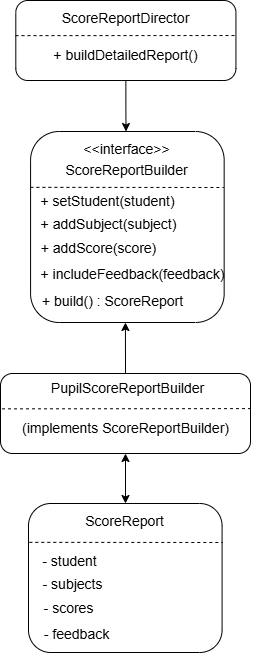

The diagram above was exported from draw.io. Its source (the exported page's mxGraphModel, read from the mxfile embedded in the PNG):
<mxGraphModel dx="2081" dy="994" grid="1" gridSize="10" guides="1" tooltips="1" connect="1" arrows="1" fold="1" page="1" pageScale="1" pageWidth="850" pageHeight="1100" math="0" shadow="0">
  <root>
    <mxCell id="0" />
    <mxCell id="1" parent="0" />
    <mxCell id="BS7yyKhOTX0zvfhhyZpY-43" value="" style="rounded=1;whiteSpace=wrap;html=1;" parent="1" vertex="1">
      <mxGeometry x="315.31" y="168" width="220.12" height="80" as="geometry" />
    </mxCell>
    <mxCell id="BS7yyKhOTX0zvfhhyZpY-44" value="" style="endArrow=none;dashed=1;html=1;rounded=0;exitX=-0.002;exitY=0.323;exitDx=0;exitDy=0;exitPerimeter=0;entryX=0.995;entryY=0.438;entryDx=0;entryDy=0;entryPerimeter=0;" parent="1" edge="1" target="BS7yyKhOTX0zvfhhyZpY-43">
      <mxGeometry width="50" height="50" relative="1" as="geometry">
        <mxPoint x="315.0040000000001" y="203.14" as="sourcePoint" />
        <mxPoint x="469.53400000000005" y="203.5" as="targetPoint" />
      </mxGeometry>
    </mxCell>
    <mxCell id="BS7yyKhOTX0zvfhhyZpY-45" value="&lt;span style=&quot;font-size: 14px;&quot;&gt;+ buildDetailedReport()&lt;/span&gt;" style="text;html=1;align=center;verticalAlign=middle;resizable=0;points=[];autosize=1;strokeColor=none;fillColor=none;" parent="1" vertex="1">
      <mxGeometry x="340.37000000000006" y="208" width="170" height="30" as="geometry" />
    </mxCell>
    <mxCell id="BS7yyKhOTX0zvfhhyZpY-46" value="&lt;font style=&quot;font-size: 14px;&quot;&gt;ScoreReportDirector&lt;/font&gt;" style="text;html=1;align=center;verticalAlign=middle;resizable=0;points=[];autosize=1;strokeColor=none;fillColor=none;" parent="1" vertex="1">
      <mxGeometry x="350.37000000000006" y="171" width="150" height="30" as="geometry" />
    </mxCell>
    <mxCell id="OaSfBo-DFnTjtfqt9w2Y-37" value="" style="rounded=1;whiteSpace=wrap;html=1;" vertex="1" parent="1">
      <mxGeometry x="330.08" y="299" width="193.58" height="191" as="geometry" />
    </mxCell>
    <mxCell id="OaSfBo-DFnTjtfqt9w2Y-38" value="" style="endArrow=none;dashed=1;html=1;rounded=0;exitX=-0.001;exitY=0.272;exitDx=0;exitDy=0;exitPerimeter=0;" edge="1" parent="1">
      <mxGeometry width="50" height="50" relative="1" as="geometry">
        <mxPoint x="329.88642" y="354.84000000000003" as="sourcePoint" />
        <mxPoint x="523.27" y="355" as="targetPoint" />
      </mxGeometry>
    </mxCell>
    <mxCell id="OaSfBo-DFnTjtfqt9w2Y-39" value="&lt;span style=&quot;font-size: 14px;&quot;&gt;ScoreReportBuilder&lt;/span&gt;" style="text;html=1;align=center;verticalAlign=middle;resizable=0;points=[];autosize=1;strokeColor=none;fillColor=none;" vertex="1" parent="1">
      <mxGeometry x="351.37000000000006" y="323" width="150" height="30" as="geometry" />
    </mxCell>
    <mxCell id="OaSfBo-DFnTjtfqt9w2Y-40" value="&lt;font style=&quot;font-size: 14px;&quot;&gt;&amp;lt;&amp;lt;interface&amp;gt;&amp;gt;&lt;/font&gt;" style="text;html=1;align=center;verticalAlign=middle;resizable=0;points=[];autosize=1;strokeColor=none;fillColor=none;" vertex="1" parent="1">
      <mxGeometry x="371.3700000000002" y="302" width="110" height="30" as="geometry" />
    </mxCell>
    <mxCell id="OaSfBo-DFnTjtfqt9w2Y-41" value="&lt;span style=&quot;font-size: 14px;&quot;&gt;+ setStudent(student)&lt;/span&gt;" style="text;html=1;align=center;verticalAlign=middle;resizable=0;points=[];autosize=1;strokeColor=none;fillColor=none;" vertex="1" parent="1">
      <mxGeometry x="327.0800000000001" y="354" width="160" height="30" as="geometry" />
    </mxCell>
    <mxCell id="OaSfBo-DFnTjtfqt9w2Y-42" value="&lt;span style=&quot;font-size: 14px;&quot;&gt;+ addSubject(subject)&lt;/span&gt;" style="text;html=1;align=center;verticalAlign=middle;resizable=0;points=[];autosize=1;strokeColor=none;fillColor=none;" vertex="1" parent="1">
      <mxGeometry x="327.5800000000001" y="377" width="160" height="30" as="geometry" />
    </mxCell>
    <mxCell id="OaSfBo-DFnTjtfqt9w2Y-98" value="&lt;span style=&quot;font-size: 14px;&quot;&gt;+ addScore(score)&lt;/span&gt;" style="text;html=1;align=center;verticalAlign=middle;resizable=0;points=[];autosize=1;strokeColor=none;fillColor=none;" vertex="1" parent="1">
      <mxGeometry x="328.0800000000001" y="401" width="140" height="30" as="geometry" />
    </mxCell>
    <mxCell id="OaSfBo-DFnTjtfqt9w2Y-99" value="&lt;span style=&quot;font-size: 14px;&quot;&gt;+ includeFeedback(feedback)&lt;/span&gt;" style="text;html=1;align=center;verticalAlign=middle;resizable=0;points=[];autosize=1;strokeColor=none;fillColor=none;" vertex="1" parent="1">
      <mxGeometry x="326.8700000000001" y="427" width="210" height="30" as="geometry" />
    </mxCell>
    <mxCell id="OaSfBo-DFnTjtfqt9w2Y-100" value="&lt;span style=&quot;font-size: 14px;&quot;&gt;+ build() : ScoreReport&lt;/span&gt;" style="text;html=1;align=center;verticalAlign=middle;resizable=0;points=[];autosize=1;strokeColor=none;fillColor=none;" vertex="1" parent="1">
      <mxGeometry x="332.2900000000001" y="454" width="160" height="30" as="geometry" />
    </mxCell>
    <mxCell id="OaSfBo-DFnTjtfqt9w2Y-102" value="" style="rounded=1;whiteSpace=wrap;html=1;" vertex="1" parent="1">
      <mxGeometry x="300" y="541" width="250" height="80" as="geometry" />
    </mxCell>
    <mxCell id="OaSfBo-DFnTjtfqt9w2Y-103" value="" style="endArrow=none;dashed=1;html=1;rounded=0;exitX=0.006;exitY=0.442;exitDx=0;exitDy=0;exitPerimeter=0;entryX=1;entryY=0.439;entryDx=0;entryDy=0;entryPerimeter=0;" edge="1" target="OaSfBo-DFnTjtfqt9w2Y-102" parent="1" source="OaSfBo-DFnTjtfqt9w2Y-102">
      <mxGeometry width="50" height="50" relative="1" as="geometry">
        <mxPoint x="315.004" y="576.14" as="sourcePoint" />
        <mxPoint x="469.534" y="576.5" as="targetPoint" />
      </mxGeometry>
    </mxCell>
    <mxCell id="OaSfBo-DFnTjtfqt9w2Y-104" value="&lt;span style=&quot;font-size: 14px;&quot;&gt;(implements ScoreReportBuilder)&lt;/span&gt;" style="text;html=1;align=center;verticalAlign=middle;resizable=0;points=[];autosize=1;strokeColor=none;fillColor=none;" vertex="1" parent="1">
      <mxGeometry x="310.37" y="581" width="230" height="30" as="geometry" />
    </mxCell>
    <mxCell id="OaSfBo-DFnTjtfqt9w2Y-105" value="&lt;font style=&quot;font-size: 14px;&quot;&gt;PupilScoreReportBuilder&lt;/font&gt;" style="text;html=1;align=center;verticalAlign=middle;resizable=0;points=[];autosize=1;strokeColor=none;fillColor=none;" vertex="1" parent="1">
      <mxGeometry x="336.87" y="541" width="180" height="30" as="geometry" />
    </mxCell>
    <mxCell id="OaSfBo-DFnTjtfqt9w2Y-106" value="" style="rounded=1;whiteSpace=wrap;html=1;" vertex="1" parent="1">
      <mxGeometry x="328" y="671" width="193.58" height="149" as="geometry" />
    </mxCell>
    <mxCell id="OaSfBo-DFnTjtfqt9w2Y-107" value="" style="endArrow=none;dashed=1;html=1;rounded=0;exitX=-0.001;exitY=0.272;exitDx=0;exitDy=0;exitPerimeter=0;" edge="1" parent="1">
      <mxGeometry width="50" height="50" relative="1" as="geometry">
        <mxPoint x="328.80642" y="709.84" as="sourcePoint" />
        <mxPoint x="522.19" y="710" as="targetPoint" />
      </mxGeometry>
    </mxCell>
    <mxCell id="OaSfBo-DFnTjtfqt9w2Y-109" value="&lt;span style=&quot;font-size: 14px;&quot;&gt;ScoreReport&lt;/span&gt;" style="text;html=1;align=center;verticalAlign=middle;resizable=0;points=[];autosize=1;strokeColor=none;fillColor=none;" vertex="1" parent="1">
      <mxGeometry x="374.2900000000002" y="674" width="100" height="30" as="geometry" />
    </mxCell>
    <mxCell id="OaSfBo-DFnTjtfqt9w2Y-110" value="&lt;span style=&quot;font-size: 14px;&quot;&gt;- student&lt;/span&gt;" style="text;html=1;align=center;verticalAlign=middle;resizable=0;points=[];autosize=1;strokeColor=none;fillColor=none;" vertex="1" parent="1">
      <mxGeometry x="329.0000000000001" y="714" width="80" height="30" as="geometry" />
    </mxCell>
    <mxCell id="OaSfBo-DFnTjtfqt9w2Y-111" value="&lt;span style=&quot;font-size: 14px;&quot;&gt;- subjects&lt;/span&gt;" style="text;html=1;align=center;verticalAlign=middle;resizable=0;points=[];autosize=1;strokeColor=none;fillColor=none;" vertex="1" parent="1">
      <mxGeometry x="331.5000000000001" y="737" width="80" height="30" as="geometry" />
    </mxCell>
    <mxCell id="OaSfBo-DFnTjtfqt9w2Y-112" value="&lt;span style=&quot;font-size: 14px;&quot;&gt;- scores&lt;/span&gt;" style="text;html=1;align=center;verticalAlign=middle;resizable=0;points=[];autosize=1;strokeColor=none;fillColor=none;" vertex="1" parent="1">
      <mxGeometry x="333.0000000000001" y="761" width="70" height="30" as="geometry" />
    </mxCell>
    <mxCell id="OaSfBo-DFnTjtfqt9w2Y-113" value="&lt;span style=&quot;font-size: 14px;&quot;&gt;- feedback&lt;/span&gt;" style="text;html=1;align=center;verticalAlign=middle;resizable=0;points=[];autosize=1;strokeColor=none;fillColor=none;" vertex="1" parent="1">
      <mxGeometry x="330.5000000000001" y="787" width="90" height="30" as="geometry" />
    </mxCell>
    <mxCell id="OaSfBo-DFnTjtfqt9w2Y-117" style="edgeStyle=orthogonalEdgeStyle;rounded=0;orthogonalLoop=1;jettySize=auto;html=1;entryX=0.493;entryY=0;entryDx=0;entryDy=0;entryPerimeter=0;" edge="1" parent="1" source="BS7yyKhOTX0zvfhhyZpY-43" target="OaSfBo-DFnTjtfqt9w2Y-37">
      <mxGeometry relative="1" as="geometry" />
    </mxCell>
    <mxCell id="OaSfBo-DFnTjtfqt9w2Y-121" value="" style="endArrow=classic;html=1;rounded=0;entryX=0.49;entryY=1;entryDx=0;entryDy=0;entryPerimeter=0;" edge="1" parent="1" target="OaSfBo-DFnTjtfqt9w2Y-37">
      <mxGeometry width="50" height="50" relative="1" as="geometry">
        <mxPoint x="425" y="541" as="sourcePoint" />
        <mxPoint x="475" y="491" as="targetPoint" />
      </mxGeometry>
    </mxCell>
    <mxCell id="OaSfBo-DFnTjtfqt9w2Y-122" value="" style="endArrow=classic;startArrow=classic;html=1;rounded=0;entryX=0.5;entryY=1;entryDx=0;entryDy=0;" edge="1" parent="1" target="OaSfBo-DFnTjtfqt9w2Y-102">
      <mxGeometry width="50" height="50" relative="1" as="geometry">
        <mxPoint x="425" y="671" as="sourcePoint" />
        <mxPoint x="475" y="621" as="targetPoint" />
      </mxGeometry>
    </mxCell>
  </root>
</mxGraphModel>